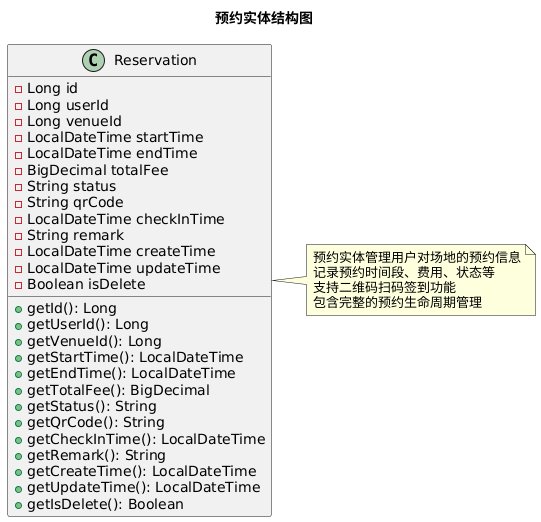

The diagram above was rendered by PlantUML. Its source (embedded in the PNG):
@startuml
title 预约实体结构图

class Reservation {
  - Long id
  - Long userId
  - Long venueId
  - LocalDateTime startTime
  - LocalDateTime endTime
  - BigDecimal totalFee
  - String status
  - String qrCode
  - LocalDateTime checkInTime
  - String remark
  - LocalDateTime createTime
  - LocalDateTime updateTime
  - Boolean isDelete

  + getId(): Long
  + getUserId(): Long
  + getVenueId(): Long
  + getStartTime(): LocalDateTime
  + getEndTime(): LocalDateTime
  + getTotalFee(): BigDecimal
  + getStatus(): String
  + getQrCode(): String
  + getCheckInTime(): LocalDateTime
  + getRemark(): String
  + getCreateTime(): LocalDateTime
  + getUpdateTime(): LocalDateTime
  + getIsDelete(): Boolean
}

note right of Reservation
预约实体管理用户对场地的预约信息
记录预约时间段、费用、状态等
支持二维码扫码签到功能
包含完整的预约生命周期管理
end note
@enduml